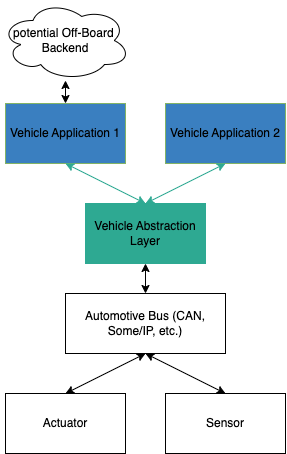

The diagram above was exported from draw.io. Its source (the exported page's mxGraphModel, read from the mxfile embedded in the PNG):
<mxGraphModel dx="727" dy="580" grid="1" gridSize="10" guides="1" tooltips="1" connect="1" arrows="1" fold="1" page="1" pageScale="1" pageWidth="850" pageHeight="1100" math="0" shadow="0">
  <root>
    <mxCell id="0" />
    <mxCell id="1" parent="0" />
    <mxCell id="2" value="Vehicle Application 1" style="rounded=0;whiteSpace=wrap;html=1;fillColor=#3A7FC0;strokeColor=#82b366;" parent="1" vertex="1">
      <mxGeometry x="380" y="113" width="120" height="60" as="geometry" />
    </mxCell>
    <mxCell id="12" style="edgeStyle=none;html=1;startArrow=classic;startFill=1;" parent="1" source="3" target="4" edge="1">
      <mxGeometry relative="1" as="geometry" />
    </mxCell>
    <mxCell id="3" value="Vehicle Abstraction Layer" style="rounded=0;whiteSpace=wrap;html=1;fillColor=#2EA992;strokeColor=#2EA992;" parent="1" vertex="1">
      <mxGeometry x="460" y="213" width="120" height="60" as="geometry" />
    </mxCell>
    <mxCell id="13" style="edgeStyle=none;html=1;startArrow=classic;startFill=1;exitX=0.5;exitY=1;exitDx=0;exitDy=0;entryX=0.5;entryY=0;entryDx=0;entryDy=0;" parent="1" source="4" target="5" edge="1">
      <mxGeometry relative="1" as="geometry" />
    </mxCell>
    <mxCell id="4" value="Automotive Bus (CAN, Some/IP, etc.)" style="rounded=0;whiteSpace=wrap;html=1;" parent="1" vertex="1">
      <mxGeometry x="440" y="303" width="160" height="60" as="geometry" />
    </mxCell>
    <mxCell id="15" style="edgeStyle=none;html=1;startArrow=classic;startFill=1;exitX=0.5;exitY=1;exitDx=0;exitDy=0;entryX=0.5;entryY=0;entryDx=0;entryDy=0;" parent="1" source="4" target="14" edge="1">
      <mxGeometry relative="1" as="geometry" />
    </mxCell>
    <mxCell id="5" value="Actuator" style="rounded=0;whiteSpace=wrap;html=1;" parent="1" vertex="1">
      <mxGeometry x="380" y="403" width="120" height="60" as="geometry" />
    </mxCell>
    <mxCell id="11" value="" style="edgeStyle=none;html=1;fillColor=#d5e8d4;strokeColor=#2EA992;startArrow=classic;startFill=1;exitX=0.5;exitY=1;exitDx=0;exitDy=0;entryX=0.5;entryY=0;entryDx=0;entryDy=0;" parent="1" source="2" target="3" edge="1">
      <mxGeometry relative="1" as="geometry">
        <mxPoint x="370" y="243" as="sourcePoint" />
      </mxGeometry>
    </mxCell>
    <mxCell id="9" value="" style="edgeStyle=none;html=1;startArrow=classic;startFill=1;" parent="1" source="8" target="2" edge="1">
      <mxGeometry relative="1" as="geometry" />
    </mxCell>
    <mxCell id="8" value="potential Off-Board&amp;nbsp;&lt;br&gt;Backend" style="ellipse;shape=cloud;whiteSpace=wrap;html=1;" parent="1" vertex="1">
      <mxGeometry x="375" y="10" width="130" height="80" as="geometry" />
    </mxCell>
    <mxCell id="14" value="Sensor" style="rounded=0;whiteSpace=wrap;html=1;" parent="1" vertex="1">
      <mxGeometry x="540" y="403" width="120" height="60" as="geometry" />
    </mxCell>
    <mxCell id="16" value="Vehicle Application 2" style="rounded=0;whiteSpace=wrap;html=1;fillColor=#3A7FC0;strokeColor=#82b366;" vertex="1" parent="1">
      <mxGeometry x="540" y="113" width="120" height="60" as="geometry" />
    </mxCell>
    <mxCell id="17" value="" style="edgeStyle=none;html=1;fillColor=#d5e8d4;strokeColor=#2EA992;startArrow=classic;startFill=1;exitX=0.5;exitY=1;exitDx=0;exitDy=0;entryX=0.5;entryY=0;entryDx=0;entryDy=0;" edge="1" parent="1" source="16" target="3">
      <mxGeometry relative="1" as="geometry">
        <mxPoint x="450" y="183" as="sourcePoint" />
        <mxPoint x="495.7142857142858" y="223" as="targetPoint" />
      </mxGeometry>
    </mxCell>
  </root>
</mxGraphModel>